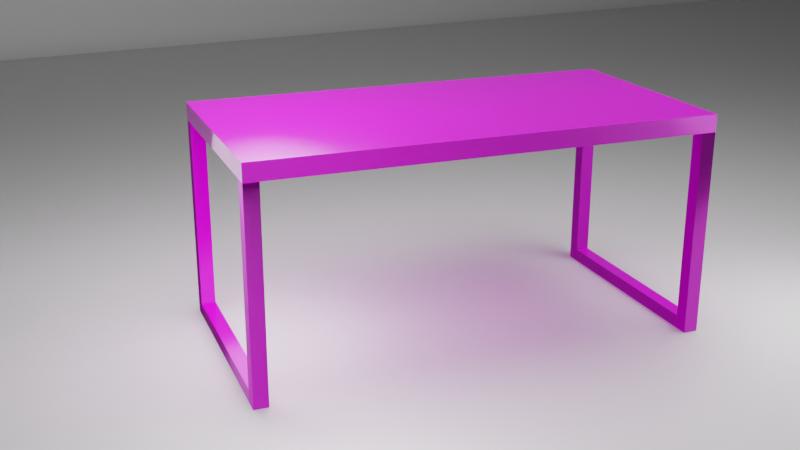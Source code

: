 # Source: table.blend  (saved by Blender 2.93.21; exported with 4.5.12 LTS)
import bpy
from mathutils import Matrix  # noqa: F401  (used for matrix-valued properties, if any)

bpy.ops.wm.read_factory_settings(use_empty=True)
scene = bpy.context.scene
scene.name = 'Scene'

# ---- collections
col_collection = bpy.data.collections.new('Collection'); scene.collection.children.link(col_collection)

# ---- images (referenced by path relative to the original .blend; pixels are not part of the script)
import os
ASSET_DIR = os.environ.get("B2B_ASSET_DIR", "")  # directory of the original .blend (textures are referenced by path, not embedded)
HERE = os.path.dirname(os.path.abspath(__file__))  # packed textures are extracted next to this script under _unpacked/

def load_image(name, relpath, width, height, colorspace="sRGB"):
    """Load a texture the original file referenced (path relative to the .blend, or extracted next to this script)."""
    p = next((c for c in (os.path.join(HERE, relpath), os.path.join(ASSET_DIR, relpath)) if relpath and os.path.exists(c)), "")
    if p:
        img = bpy.data.images.load(p, check_existing=True)
        img.name = name
    else:  # same state as the original file: an image datablock whose file is absent (Cycles renders it pink)
        img = bpy.data.images.new(name, width, height)
        img.source = "FILE"
        img.filepath = "//" + (relpath or name)
    img.colorspace_settings.name = colorspace
    return img
img_tabletexture_displacement_exr = load_image('tabletexture_Displacement.exr', 'tabletexture/tabletexture_Displacement.exr', 1024, 1024, 'Non-Color')
img_tabletexture_albedo_png = load_image('tabletexture_Albedo.png', 'tabletexture/tabletexture_Albedo.png', 1024, 1024, 'sRGB')
img_tabletexture_metalness_png = load_image('tabletexture_Metalness.png', 'tabletexture/tabletexture_Metalness.png', 1024, 1024, 'Non-Color')
img_tabletexture_roughness_png = load_image('tabletexture_Roughness.png', 'tabletexture/tabletexture_Roughness.png', 1024, 1024, 'Non-Color')
img_tabletexture_normal_png = load_image('tabletexture_Normal.png', 'tabletexture/tabletexture_Normal.png', 1024, 1024, 'Non-Color')

# ---- materials (node trees are filled in below, after node groups)
mat_material = bpy.data.materials.new('Material')
mat_material.alpha_threshold = 0.0
mat_material.line_color = (0.0, 0.0, 0.0, 1.0)
mat_material_002 = bpy.data.materials.new('Material.002')
mat_material_002.roughness = 0.5

# ---- material node trees
mat_material.use_nodes = True; mat_material.node_tree.nodes.clear()
_N = mat_material.node_tree.nodes; _L = mat_material.node_tree.links
n0 = _N.new('ShaderNodeOutputMaterial'); n0.name = 'Material Output'; n0.location = (300, 300)
n1 = _N.new('ShaderNodeBsdfPrincipled'); n1.name = 'Principled BSDF'; n1.location = (10, 300)
n1.distribution = 'GGX'
n1.subsurface_method = 'BURLEY'
n1.inputs[3].default_value = 1.45
n1.inputs[27].default_value = (0.0, 0.0, 0.0, 1.0)
n1.inputs[28].default_value = 1.0
n2 = _N.new('ShaderNodeTexImage'); n2.name = 'Image Texture'; n2.location = (88, -1150)
n2.label = 'Displacement'
n2.image = img_tabletexture_displacement_exr
n3 = _N.new('ShaderNodeDisplacement'); n3.name = 'Displacement'; n3.location = (10, -260)
n3.inputs[2].default_value = 1.0
n4 = _N.new('ShaderNodeTexImage'); n4.name = 'Image Texture.001'; n4.location = (88, -30)
n4.label = 'Base Color'
n4.image = img_tabletexture_albedo_png
n5 = _N.new('ShaderNodeTexImage'); n5.name = 'Image Texture.002'; n5.location = (88, -310)
n5.label = 'Metallic'
n5.image = img_tabletexture_metalness_png
n6 = _N.new('ShaderNodeTexImage'); n6.name = 'Image Texture.003'; n6.location = (88, -590)
n6.label = 'Roughness'
n6.image = img_tabletexture_roughness_png
n7 = _N.new('ShaderNodeTexImage'); n7.name = 'Image Texture.004'; n7.location = (88, -870)
n7.label = 'Normal'
n7.image = img_tabletexture_normal_png
n8 = _N.new('ShaderNodeNormalMap'); n8.name = 'Normal Map'; n8.location = (-240, -340)
n9 = _N.new('ShaderNodeMapping'); n9.name = 'Mapping'; n9.location = (230, -30)
n10 = _N.new('NodeReroute'); n10.name = 'Reroute'; n10.location = (38, -700)
n10.width = 16
n10.socket_idname = 'NodeSocketVector'
n11 = _N.new('ShaderNodeTexCoord'); n11.name = 'Texture Coordinate'; n11.location = (30, -30)
n12 = _N.new('NodeFrame'); n12.name = 'Frame'; n12.location = (-1270, 330)
n12.label = 'Mapping'
n12.width = 400
n13 = _N.new('NodeFrame'); n13.name = 'Frame.001'; n13.location = (-628, 530)
n13.label = 'Textures'
n13.width = 358
n2.parent = n13
n4.parent = n13
n5.parent = n13
n6.parent = n13
n7.parent = n13
n9.parent = n12
n10.parent = n13
n11.parent = n12
_L.new(n1.outputs[0], n0.inputs[0])
_L.new(n2.outputs[0], n3.inputs[0])
_L.new(n3.outputs[0], n0.inputs[2])
_L.new(n4.outputs[0], n1.inputs[0])
_L.new(n5.outputs[0], n1.inputs[1])
_L.new(n6.outputs[0], n1.inputs[2])
_L.new(n7.outputs[0], n8.inputs[1])
_L.new(n8.outputs[0], n1.inputs[5])
_L.new(n10.outputs[0], n4.inputs[0])
_L.new(n10.outputs[0], n5.inputs[0])
_L.new(n10.outputs[0], n6.inputs[0])
_L.new(n10.outputs[0], n7.inputs[0])
_L.new(n10.outputs[0], n2.inputs[0])
_L.new(n9.outputs[0], n10.inputs[0])
_L.new(n11.outputs[2], n9.inputs[0])
n0.is_active_output = True
mat_material_002.use_nodes = True; mat_material_002.node_tree.nodes.clear()
_N = mat_material_002.node_tree.nodes; _L = mat_material_002.node_tree.links
n0 = _N.new('ShaderNodeBsdfPrincipled'); n0.name = 'Principled BSDF'; n0.location = (10, 300)
n0.distribution = 'GGX'
n0.subsurface_method = 'BURLEY'
n0.inputs[3].default_value = 1.45
n0.inputs[27].default_value = (0.0, 0.0, 0.0, 1.0)
n0.inputs[28].default_value = 1.0
n1 = _N.new('ShaderNodeOutputMaterial'); n1.name = 'Material Output'; n1.location = (300, 300)
n2 = _N.new('ShaderNodeNormalMap'); n2.name = 'Normal Map'; n2.location = (-300, -300)
n2.label = 'Normal/Map'
n2.inputs[0].default_value = 0.0
_L.new(n0.outputs[0], n1.inputs[0])
_L.new(n2.outputs[0], n0.inputs[5])
n1.is_active_output = True

# ---- world
world_world = bpy.data.worlds.new('World'); scene.world = world_world
world_world.use_nodes = True; world_world.node_tree.nodes.clear()
_N = world_world.node_tree.nodes; _L = world_world.node_tree.links
n0 = _N.new('ShaderNodeOutputWorld'); n0.name = 'World Output'; n0.location = (300, 300)
n1 = _N.new('ShaderNodeBackground'); n1.name = 'Background'; n1.location = (10, 300)
n1.inputs[0].default_value = (0.05088, 0.05088, 0.05088, 1.0)
_L.new(n1.outputs[0], n0.inputs[0])
n0.is_active_output = True
world_world.color = (0.05088, 0.05088, 0.05088)
world_world.use_sun_shadow = False
world_world.sun_shadow_jitter_overblur = 0.0

# ---- cameras
cam_camera = bpy.data.cameras.new('Camera')

# ---- lights
light_point = bpy.data.lights.new('Point', 'POINT')
light_point.transmission_factor = 0.0
light_point.energy = 250.0
light_point.shadow_soft_size = 1.0
light_point.shadow_maximum_resolution = 0.006
light_point.use_absolute_resolution = True
light_point_001 = bpy.data.lights.new('Point.001', 'POINT')
light_point_001.transmission_factor = 0.0
light_point_001.energy = 250.0
light_point_001.shadow_soft_size = 1.0
light_point_001.shadow_maximum_resolution = 0.006
light_point_001.use_absolute_resolution = True
light_point_002 = bpy.data.lights.new('Point.002', 'POINT')
light_point_002.transmission_factor = 0.0
light_point_002.energy = 80.0
light_point_002.shadow_soft_size = 1.0
light_point_002.shadow_maximum_resolution = 0.006
light_point_002.use_absolute_resolution = True
light_point_003 = bpy.data.lights.new('Point.003', 'POINT')
light_point_003.transmission_factor = 0.0
light_point_003.energy = 80.0
light_point_003.shadow_soft_size = 1.0
light_point_003.shadow_maximum_resolution = 0.006
light_point_003.use_absolute_resolution = True
light_point_004 = bpy.data.lights.new('Point.004', 'POINT')
light_point_004.transmission_factor = 0.0
light_point_004.energy = 80.0
light_point_004.shadow_soft_size = 1.0
light_point_004.shadow_maximum_resolution = 0.006
light_point_004.use_absolute_resolution = True

# ---- meshes
me_cube_001 = bpy.data.meshes.new('Cube.001')
me_cube_001.from_pydata([(-1.0, -1.0, -1.0), (-1.0, -1.0, 1.0), (-1.0, 1.0, -1.0), (-1.0, 1.0, 1.0), (1.0, -1.0, -1.0), (1.0, -1.0, 1.0), (1.0, 1.0, -1.0), (1.0, 1.0, 1.0), (-1.0, -1.0, 1.0), (-1.0, 1.0, 1.0), (1.0, -1.0, 1.0), (1.0, 1.0, 1.0), (-1.0, -1.0, 1.0), (-1.0, 1.0, 1.0), (1.0, -1.0, 1.0), (1.0, 1.0, 1.0), (-1.0, -1.0, 1.071), (-1.0, 1.0, 1.071), (1.0, -1.0, 1.071), (1.0, 1.0, 1.071), (-0.9368, -0.8725, -25.51), (-0.9368, -0.8725, -0.996), (-0.9368, -0.9987, -25.51), (-0.9368, -0.9987, -0.996), (-0.9996, -0.8725, -25.51), (-0.9996, -0.8725, -0.996), (-0.9996, -0.9987, -25.51), (-0.9996, -0.9987, -0.996), (-0.9368, 0.9993, -25.51), (-0.9368, 0.9993, -0.996), (-0.9368, 0.8731, -25.51), (-0.9368, 0.8731, -0.996), (-0.9996, 0.9993, -25.51), (-0.9996, 0.9993, -0.996), (-0.9996, 0.8731, -25.51), (-0.9996, 0.8731, -0.996), (0.9989, -0.8725, -25.51), (0.9989, -0.8725, -0.996), (0.9989, -0.9987, -25.51), (0.9989, -0.9987, -0.996), (0.936, -0.8725, -25.51), (0.936, -0.8725, -0.996), (0.936, -0.9987, -25.51), (0.936, -0.9987, -0.996), (0.9998, 0.9986, -25.51), (0.9998, 0.9986, -0.996), (0.9998, 0.8724, -25.51), (0.9998, 0.8724, -0.996), (0.9369, 0.9986, -25.51), (0.9369, 0.9986, -0.996), (0.9369, 0.8724, -25.51), (0.9369, 0.8724, -0.996), (0.9998, 0.8735, -25.51), (0.9989, -0.8732, -25.51), (0.937, 0.8735, -25.51), (0.936, -0.8732, -25.51), (0.9998, 0.8735, -23.82), (0.9989, -0.8732, -23.82), (0.937, 0.8735, -23.82), (0.936, -0.8732, -23.82), (-0.9368, 0.8731, -25.51), (-0.9368, -0.8725, -25.51), (-0.9996, 0.8731, -25.51), (-0.9996, -0.8725, -25.51), (-0.9368, 0.8731, -23.82), (-0.9368, -0.8725, -23.82), (-0.9996, 0.8731, -23.82), (-0.9996, -0.8725, -23.82), (-1.0, 0.0, 1.071), (0.0, 1.0, 1.071), (1.0, 0.0, 1.071), (0.0, -1.0, 1.071), (0.0, 0.0, 1.071), (-1.0, 0.0, -1.0), (0.0, 1.0, -1.0), (1.0, 0.0, -1.0), (0.0, -1.0, -1.0), (0.0, 0.0, -1.0)], [], [(0, 1, 3, 2, 73), (2, 3, 7, 6, 74), (6, 7, 5, 4, 75), (4, 5, 1, 0, 76), (77, 75, 4, 76), (1, 5, 10, 8), (11, 9, 8, 10), (7, 3, 9, 11), (5, 7, 11, 10), (3, 1, 8, 9), (15, 14, 12, 13), (72, 68, 16, 71), (12, 14, 18, 71, 16), (15, 13, 17, 69, 19), (14, 15, 19, 70, 18), (13, 12, 16, 68, 17), (20, 21, 23, 22), (22, 23, 27, 26), (26, 27, 25, 24), (24, 25, 21, 20), (22, 26, 24, 20), (27, 23, 21, 25), (28, 29, 31, 30), (30, 31, 35, 34), (34, 35, 33, 32), (32, 33, 29, 28), (30, 34, 32, 28), (35, 31, 29, 33), (36, 37, 39, 38), (38, 39, 43, 42), (42, 43, 41, 40), (40, 41, 37, 36), (38, 42, 40, 36), (43, 39, 37, 41), (44, 45, 47, 46), (46, 47, 51, 50), (50, 51, 49, 48), (48, 49, 45, 44), (46, 50, 48, 44), (51, 47, 45, 49), (52, 53, 55, 54), (54, 55, 59, 58), (58, 59, 57, 56), (56, 57, 53, 52), (54, 58, 56, 52), (59, 55, 53, 57), (60, 61, 63, 62), (62, 63, 67, 66), (66, 67, 65, 64), (64, 65, 61, 60), (62, 66, 64, 60), (67, 63, 61, 65), (70, 72, 71, 18), (19, 69, 72, 70), (69, 17, 68, 72), (73, 77, 76, 0), (2, 74, 77, 73), (74, 6, 75, 77)])
_uv = me_cube_001.uv_layers.new(name='CarteUV')
_uv.uv.foreach_set('vector', [0.0, 0.1, 0.0, 1.1, 1.0, 1.1, 1.0, 0.1, 0.5, 0.1, 0.0, 0.1, 0.0, 1.1, 1.0, 1.1, 1.0, 0.1, 0.5, 0.1, 1.0, 0.1, 1.0, 1.1, 0.0, 1.1, 0.0, 0.1, 0.5, 0.1, 1.0, 0.1, 1.0, 1.1, 0.0, 1.1, 0.0, 0.1, 0.5, 0.1, 0.5, 0.5, 1.0, 0.5, 1.0, 0.0, 0.5, 0.0, 0.625, 1.0, 0.625, 0.75, 0.625, 0.75, 0.625, 1.0, 0.625, 0.5, 0.875, 0.5, 0.875, 0.75, 0.625, 0.75, 0.625, 0.5, 0.625, 0.25, 0.625, 0.25, 0.625, 0.5, 0.625, 0.75, 0.625, 0.5, 0.625, 0.5, 0.625, 0.75, 0.625, 0.25, 0.625, 0.0, 0.625, 0.0, 0.625, 0.25, 0.625, 0.5, 0.625, 0.75, 0.875, 0.75, 0.875, 0.5, 0.5, 0.5, 0.0, 0.5, 0.0, 0.0, 0.5, 0.0, 0.875, 0.75, 0.625, 0.75, 0.625, 0.75, 0.75, 0.75, 0.875, 0.75, 0.625, 0.5, 0.875, 0.5, 0.875, 0.5, 0.75, 0.5, 0.625, 0.5, 0.625, 0.75, 0.625, 0.5, 0.625, 0.5, 0.625, 0.625, 0.625, 0.75, 0.875, 0.5, 0.875, 0.75, 0.875, 0.75, 0.875, 0.625, 0.875, 0.5, 0.375, 0.0, 0.625, 0.0, 0.625, 0.25, 0.375, 0.25, 0.375, 0.25, 0.625, 0.25, 0.625, 0.5, 0.375, 0.5, 0.375, 0.5, 0.625, 0.5, 0.625, 0.75, 0.375, 0.75, 0.375, 0.75, 0.625, 0.75, 0.625, 1.0, 0.375, 1.0, 0.125, 0.5, 0.375, 0.5, 0.375, 0.75, 0.125, 0.75, 0.625, 0.5, 0.875, 0.5, 0.875, 0.75, 0.625, 0.75, 0.375, 0.0, 0.625, 0.0, 0.625, 0.25, 0.375, 0.25, 0.375, 0.25, 0.625, 0.25, 0.625, 0.5, 0.375, 0.5, 0.375, 0.5, 0.625, 0.5, 0.625, 0.75, 0.375, 0.75, 0.375, 0.75, 0.625, 0.75, 0.625, 1.0, 0.375, 1.0, 0.125, 0.5, 0.375, 0.5, 0.375, 0.75, 0.125, 0.75, 0.625, 0.5, 0.875, 0.5, 0.875, 0.75, 0.625, 0.75, 0.375, 0.0, 0.625, 0.0, 0.625, 0.25, 0.375, 0.25, 0.375, 0.25, 0.625, 0.25, 0.625, 0.5, 0.375, 0.5, 0.375, 0.5, 0.625, 0.5, 0.625, 0.75, 0.375, 0.75, 0.375, 0.75, 0.625, 0.75, 0.625, 1.0, 0.375, 1.0, 0.125, 0.5, 0.375, 0.5, 0.375, 0.75, 0.125, 0.75, 0.625, 0.5, 0.875, 0.5, 0.875, 0.75, 0.625, 0.75, 0.375, 0.0, 0.625, 0.0, 0.625, 0.25, 0.375, 0.25, 0.375, 0.25, 0.625, 0.25, 0.625, 0.5, 0.375, 0.5, 0.375, 0.5, 0.625, 0.5, 0.625, 0.75, 0.375, 0.75, 0.375, 0.75, 0.625, 0.75, 0.625, 1.0, 0.375, 1.0, 0.125, 0.5, 0.375, 0.5, 0.375, 0.75, 0.125, 0.75, 0.625, 0.5, 0.875, 0.5, 0.875, 0.75, 0.625, 0.75, 0.375, 0.0, 0.625, 0.0, 0.625, 0.25, 0.375, 0.25, 0.375, 0.25, 0.625, 0.25, 0.625, 0.5, 0.375, 0.5, 0.375, 0.5, 0.625, 0.5, 0.625, 0.75, 0.375, 0.75, 0.375, 0.75, 0.625, 0.75, 0.625, 1.0, 0.375, 1.0, 0.125, 0.5, 0.375, 0.5, 0.375, 0.75, 0.125, 0.75, 0.625, 0.5, 0.875, 0.5, 0.875, 0.75, 0.625, 0.75, 0.375, 0.0, 0.625, 0.0, 0.625, 0.25, 0.375, 0.25, 0.375, 0.25, 0.625, 0.25, 0.625, 0.5, 0.375, 0.5, 0.375, 0.5, 0.625, 0.5, 0.625, 0.75, 0.375, 0.75, 0.375, 0.75, 0.625, 0.75, 0.625, 1.0, 0.375, 1.0, 0.125, 0.5, 0.375, 0.5, 0.375, 0.75, 0.125, 0.75, 0.625, 0.5, 0.875, 0.5, 0.875, 0.75, 0.625, 0.75, 1.0, 0.5, 0.5, 0.5, 0.5, 0.0, 1.0, 0.0, 1.0, 1.0, 0.5, 1.0, 0.5, 0.5, 1.0, 0.5, 0.5, 1.0, 0.0, 1.0, 0.0, 0.5, 0.5, 0.5, 0.0, 0.5, 0.5, 0.5, 0.5, 0.0, 0.0, 0.0, 0.0, 1.0, 0.5, 1.0, 0.5, 0.5, 0.0, 0.5, 0.5, 1.0, 1.0, 1.0, 1.0, 0.5, 0.5, 0.5])
me_cube_001.materials.append(mat_material)
me_cube_001.use_remesh_fix_poles = True
me_cube_001.use_remesh_preserve_attributes = False
me_cube_001.update()
me_plane = bpy.data.meshes.new('Plane')
me_plane.from_pydata([(-1.0, -1.0, 0.0), (1.0, -1.0, 0.0), (-1.0, 1.0, 0.0), (1.0, 1.0, 0.0), (-1.0, -1.0, 0.0), (1.0, -1.0, 0.0), (-1.001, -1.01, 0.01023), (0.9987, -1.01, 0.01023), (-1.002, -1.018, 0.02556), (0.998, -1.018, 0.02556), (-1.002, -1.021, 0.03834), (0.9982, -1.021, 0.03834), (-1.002, -1.021, 1.149), (0.9982, -1.021, 1.149)], [], [(0, 1, 3, 2), (1, 0, 4, 5), (5, 4, 6, 7), (7, 6, 8, 9), (9, 8, 10, 11), (11, 10, 12, 13)])
me_plane.polygons.foreach_set('use_smooth', [True] * 6)
_uv = me_plane.uv_layers.new(name='UVMap')
_uv.uv.foreach_set('vector', [0.0, 0.0, 1.0, 0.0, 1.0, 1.0, 0.0, 1.0, 1.0, 0.0, 0.0, 0.0, 0.0, 0.0, 1.0, 0.0, 1.0, 0.0, 0.0, 0.0, 0.0, 0.0, 1.0, 0.0, 1.0, 0.0, 0.0, 0.0, 0.0, 0.0, 1.0, 0.0, 1.0, 0.0, 0.0, 0.0, 0.0, 0.0, 1.0, 0.0, 1.0, 0.0, 0.0, 0.0, 0.0, 0.0, 1.0, 0.0])
me_plane.materials.append(mat_material_002)
me_plane.use_remesh_fix_poles = True
me_plane.use_remesh_preserve_attributes = False
me_plane.update()
me_plane.normals_split_custom_set([tuple(v) for v in zip(*[iter([0.0, 0.0, 1.0, 0.0, 0.0, 1.0, 0.0, 0.0, 1.0, 0.0, 0.0, 1.0, 0.0, 0.0, 1.0, 0.0, 0.0, 1.0, 0.0, 0.3972, 0.9177, 0.0, 0.3742, 0.9273, 0.0, 0.3742, 0.9273, 0.0, 0.3972, 0.9177, 0.0, 0.8165, 0.5773, 0.0, 0.8089, 0.588, 0.0, 0.8089, 0.588, 0.0, 0.8165, 0.5773, 0.0, 0.9436, 0.3311, 0.0, 0.9429, 0.3331, 0.0, 0.9429, 0.3331, 0.0, 0.9436, 0.3311, 0.0, 0.9944, 0.1056, 0.0, 0.9945, 0.1048, 0.0, 0.9945, 0.1048, 0.0, 0.9944, 0.1056, 0.0, 1.0, 0.0, 0.0, 1.0, 0.0])] * 3)])

# ---- objects
ob_table = bpy.data.objects.new('Table', me_cube_001)
ob_plane = bpy.data.objects.new('Plane', me_plane)
ob_point = bpy.data.objects.new('Point', light_point)
ob_point_001 = bpy.data.objects.new('Point.001', light_point_001)
ob_point_002 = bpy.data.objects.new('Point.002', light_point_002)
ob_point_003 = bpy.data.objects.new('Point.003', light_point_003)
ob_point_004 = bpy.data.objects.new('Point.004', light_point_004)
ob_camera = bpy.data.objects.new('Camera', cam_camera)

# ---- transforms, parenting, visibility, modifiers, constraints
ob_table.location = (2.552, 0.0, 1.495)
ob_table.rotation_euler = (0.0, -0.0, -0.1128)
ob_table.scale = (1.367, 0.6925, 0.05052)
ob_plane.location = (2.158, 0.8624, 0.2121)
ob_plane.rotation_euler = (-1.629e-07, 0.0, 0.0)
ob_plane.scale = (20.9, 10.86, 19.55)
ob_plane.color = (0.8, 0.8, 0.8, 1.0)
ob_point.location = (3.618, -0.1948, 2.561)
ob_point_001.location = (0.8867, 0.4411, 3.763)
ob_point_002.location = (0.4024, 1.099, 1.12)
ob_point_003.location = (3.845, 1.58, 0.9312)
ob_point_004.location = (3.554, -0.3011, 0.9735)
ob_camera.location = (5.689, 5.434, 3.029)
ob_camera.rotation_euler = (1.234, 1.378e-06, 2.66)

# ---- collection membership
col_collection.objects.link(ob_table)
col_collection.objects.link(ob_plane)
col_collection.objects.link(ob_point)
col_collection.objects.link(ob_point_001)
col_collection.objects.link(ob_point_002)
col_collection.objects.link(ob_point_003)
col_collection.objects.link(ob_point_004)
col_collection.objects.link(ob_camera)

# ---- scene / render settings (as saved in the file)
scene.camera = ob_camera
scene.frame_start = 1; scene.frame_end = 250; scene.frame_set(0)
scene.render.engine = 'CYCLES'
scene.render.use_simplify = True
scene.cycles.samples = 128
scene.cycles.sampling_pattern = 'TABULATED_SOBOL'
scene.cycles.use_adaptive_sampling = False
scene.cycles.use_light_tree = False
scene.view_settings.view_transform = 'Filmic'
bpy.context.view_layer.update()
